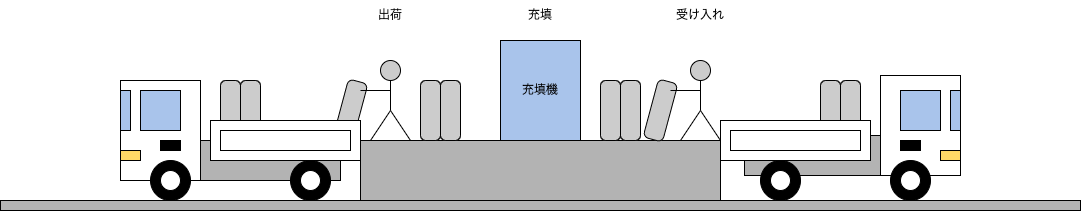

The diagram above was exported from draw.io. Its source (the exported page's mxGraphModel, read from the mxfile embedded in the PNG):
<mxGraphModel dx="1278" dy="943" grid="1" gridSize="10" guides="1" tooltips="1" connect="1" arrows="1" fold="1" page="1" pageScale="1" pageWidth="827" pageHeight="1169" math="0" shadow="0">
  <root>
    <mxCell id="0" />
    <mxCell id="1" parent="0" />
    <mxCell id="FT6_c4kErOa6jpdmKQSm-35" value="" style="group" vertex="1" connectable="0" parent="1">
      <mxGeometry x="760" y="355" width="240" height="125" as="geometry" />
    </mxCell>
    <mxCell id="FT6_c4kErOa6jpdmKQSm-46" value="" style="rounded=1;whiteSpace=wrap;html=1;fillColor=#CCCCCC;arcSize=27;" vertex="1" parent="FT6_c4kErOa6jpdmKQSm-35">
      <mxGeometry x="120" y="5" width="20" height="60" as="geometry" />
    </mxCell>
    <mxCell id="FT6_c4kErOa6jpdmKQSm-44" value="" style="rounded=1;whiteSpace=wrap;html=1;fillColor=#CCCCCC;arcSize=27;" vertex="1" parent="FT6_c4kErOa6jpdmKQSm-35">
      <mxGeometry x="100" y="5" width="20" height="60" as="geometry" />
    </mxCell>
    <mxCell id="FT6_c4kErOa6jpdmKQSm-1" value="" style="rounded=0;whiteSpace=wrap;html=1;fillColor=#B3B3B3;" vertex="1" parent="FT6_c4kErOa6jpdmKQSm-35">
      <mxGeometry x="24" y="60" width="200" height="40" as="geometry" />
    </mxCell>
    <mxCell id="FT6_c4kErOa6jpdmKQSm-2" value="" style="rounded=0;whiteSpace=wrap;html=1;" vertex="1" parent="FT6_c4kErOa6jpdmKQSm-35">
      <mxGeometry x="160" width="80" height="100" as="geometry" />
    </mxCell>
    <mxCell id="FT6_c4kErOa6jpdmKQSm-3" value="" style="rounded=0;whiteSpace=wrap;html=1;" vertex="1" parent="FT6_c4kErOa6jpdmKQSm-35">
      <mxGeometry y="45" width="150" height="40" as="geometry" />
    </mxCell>
    <mxCell id="FT6_c4kErOa6jpdmKQSm-4" value="" style="rounded=0;whiteSpace=wrap;html=1;fillColor=#A9C4EB;" vertex="1" parent="FT6_c4kErOa6jpdmKQSm-35">
      <mxGeometry x="180" y="15" width="40" height="40" as="geometry" />
    </mxCell>
    <mxCell id="FT6_c4kErOa6jpdmKQSm-5" value="" style="rounded=0;whiteSpace=wrap;html=1;fillColor=#A9C4EB;" vertex="1" parent="FT6_c4kErOa6jpdmKQSm-35">
      <mxGeometry x="230" y="15" width="10" height="40" as="geometry" />
    </mxCell>
    <mxCell id="FT6_c4kErOa6jpdmKQSm-6" value="" style="rounded=0;whiteSpace=wrap;html=1;fillColor=#FFD966;" vertex="1" parent="FT6_c4kErOa6jpdmKQSm-35">
      <mxGeometry x="220" y="75" width="20" height="10" as="geometry" />
    </mxCell>
    <mxCell id="FT6_c4kErOa6jpdmKQSm-9" value="" style="rounded=0;whiteSpace=wrap;html=1;" vertex="1" parent="FT6_c4kErOa6jpdmKQSm-35">
      <mxGeometry x="10" y="55" width="130" height="20" as="geometry" />
    </mxCell>
    <mxCell id="FT6_c4kErOa6jpdmKQSm-10" value="" style="rounded=0;whiteSpace=wrap;html=1;fillColor=#000000;" vertex="1" parent="FT6_c4kErOa6jpdmKQSm-35">
      <mxGeometry x="180" y="65" width="20" height="10" as="geometry" />
    </mxCell>
    <mxCell id="FT6_c4kErOa6jpdmKQSm-12" value="" style="ellipse;whiteSpace=wrap;html=1;aspect=fixed;fillColor=#000000;" vertex="1" parent="FT6_c4kErOa6jpdmKQSm-35">
      <mxGeometry x="170" y="85" width="40" height="40" as="geometry" />
    </mxCell>
    <mxCell id="FT6_c4kErOa6jpdmKQSm-16" value="" style="ellipse;whiteSpace=wrap;html=1;aspect=fixed;" vertex="1" parent="FT6_c4kErOa6jpdmKQSm-35">
      <mxGeometry x="180" y="95" width="20" height="20" as="geometry" />
    </mxCell>
    <mxCell id="FT6_c4kErOa6jpdmKQSm-17" value="" style="ellipse;whiteSpace=wrap;html=1;aspect=fixed;fillColor=#000000;" vertex="1" parent="FT6_c4kErOa6jpdmKQSm-35">
      <mxGeometry x="40" y="85" width="40" height="40" as="geometry" />
    </mxCell>
    <mxCell id="FT6_c4kErOa6jpdmKQSm-18" value="" style="ellipse;whiteSpace=wrap;html=1;aspect=fixed;" vertex="1" parent="FT6_c4kErOa6jpdmKQSm-35">
      <mxGeometry x="50" y="95" width="20" height="20" as="geometry" />
    </mxCell>
    <mxCell id="FT6_c4kErOa6jpdmKQSm-20" value="" style="group" vertex="1" connectable="0" parent="1">
      <mxGeometry x="160" y="360" width="240" height="120" as="geometry" />
    </mxCell>
    <mxCell id="FT6_c4kErOa6jpdmKQSm-52" value="" style="rounded=1;whiteSpace=wrap;html=1;fillColor=#CCCCCC;arcSize=27;rotation=15;" vertex="1" parent="FT6_c4kErOa6jpdmKQSm-20">
      <mxGeometry x="220" width="20" height="60" as="geometry" />
    </mxCell>
    <mxCell id="FT6_c4kErOa6jpdmKQSm-43" value="" style="rounded=1;whiteSpace=wrap;html=1;fillColor=#CCCCCC;arcSize=27;" vertex="1" parent="FT6_c4kErOa6jpdmKQSm-20">
      <mxGeometry x="100" width="20" height="60" as="geometry" />
    </mxCell>
    <mxCell id="FT6_c4kErOa6jpdmKQSm-39" value="" style="rounded=1;whiteSpace=wrap;html=1;fillColor=#CCCCCC;arcSize=27;" vertex="1" parent="FT6_c4kErOa6jpdmKQSm-20">
      <mxGeometry x="120" width="20" height="60" as="geometry" />
    </mxCell>
    <mxCell id="FT6_c4kErOa6jpdmKQSm-21" value="" style="rounded=0;whiteSpace=wrap;html=1;fillColor=#B3B3B3;" vertex="1" parent="FT6_c4kErOa6jpdmKQSm-20">
      <mxGeometry x="20" y="60" width="200" height="40" as="geometry" />
    </mxCell>
    <mxCell id="FT6_c4kErOa6jpdmKQSm-22" value="" style="rounded=0;whiteSpace=wrap;html=1;" vertex="1" parent="FT6_c4kErOa6jpdmKQSm-20">
      <mxGeometry width="80" height="100" as="geometry" />
    </mxCell>
    <mxCell id="FT6_c4kErOa6jpdmKQSm-23" value="" style="rounded=0;whiteSpace=wrap;html=1;" vertex="1" parent="FT6_c4kErOa6jpdmKQSm-20">
      <mxGeometry x="90" y="40" width="150" height="40" as="geometry" />
    </mxCell>
    <mxCell id="FT6_c4kErOa6jpdmKQSm-24" value="" style="rounded=0;whiteSpace=wrap;html=1;fillColor=#A9C4EB;" vertex="1" parent="FT6_c4kErOa6jpdmKQSm-20">
      <mxGeometry x="20" y="10" width="40" height="40" as="geometry" />
    </mxCell>
    <mxCell id="FT6_c4kErOa6jpdmKQSm-25" value="" style="rounded=0;whiteSpace=wrap;html=1;fillColor=#A9C4EB;" vertex="1" parent="FT6_c4kErOa6jpdmKQSm-20">
      <mxGeometry y="10" width="10" height="40" as="geometry" />
    </mxCell>
    <mxCell id="FT6_c4kErOa6jpdmKQSm-26" value="" style="rounded=0;whiteSpace=wrap;html=1;fillColor=#FFD966;" vertex="1" parent="FT6_c4kErOa6jpdmKQSm-20">
      <mxGeometry y="70" width="20" height="10" as="geometry" />
    </mxCell>
    <mxCell id="FT6_c4kErOa6jpdmKQSm-27" value="" style="rounded=0;whiteSpace=wrap;html=1;" vertex="1" parent="FT6_c4kErOa6jpdmKQSm-20">
      <mxGeometry x="100" y="50" width="130" height="20" as="geometry" />
    </mxCell>
    <mxCell id="FT6_c4kErOa6jpdmKQSm-28" value="" style="rounded=0;whiteSpace=wrap;html=1;fillColor=#000000;" vertex="1" parent="FT6_c4kErOa6jpdmKQSm-20">
      <mxGeometry x="40" y="60" width="20" height="10" as="geometry" />
    </mxCell>
    <mxCell id="FT6_c4kErOa6jpdmKQSm-29" value="" style="ellipse;whiteSpace=wrap;html=1;aspect=fixed;fillColor=#000000;" vertex="1" parent="FT6_c4kErOa6jpdmKQSm-20">
      <mxGeometry x="30" y="80" width="40" height="40" as="geometry" />
    </mxCell>
    <mxCell id="FT6_c4kErOa6jpdmKQSm-30" value="" style="ellipse;whiteSpace=wrap;html=1;aspect=fixed;" vertex="1" parent="FT6_c4kErOa6jpdmKQSm-20">
      <mxGeometry x="40" y="90" width="20" height="20" as="geometry" />
    </mxCell>
    <mxCell id="FT6_c4kErOa6jpdmKQSm-31" value="" style="ellipse;whiteSpace=wrap;html=1;aspect=fixed;fillColor=#000000;" vertex="1" parent="FT6_c4kErOa6jpdmKQSm-20">
      <mxGeometry x="170" y="80" width="40" height="40" as="geometry" />
    </mxCell>
    <mxCell id="FT6_c4kErOa6jpdmKQSm-32" value="" style="ellipse;whiteSpace=wrap;html=1;aspect=fixed;" vertex="1" parent="FT6_c4kErOa6jpdmKQSm-20">
      <mxGeometry x="180" y="90" width="20" height="20" as="geometry" />
    </mxCell>
    <mxCell id="FT6_c4kErOa6jpdmKQSm-36" value="" style="rounded=0;whiteSpace=wrap;html=1;fillColor=#B3B3B3;" vertex="1" parent="1">
      <mxGeometry x="400" y="420" width="360" height="60" as="geometry" />
    </mxCell>
    <mxCell id="FT6_c4kErOa6jpdmKQSm-42" value="" style="rounded=1;whiteSpace=wrap;html=1;fillColor=#CCCCCC;arcSize=27;" vertex="1" parent="1">
      <mxGeometry x="460" y="360" width="20" height="60" as="geometry" />
    </mxCell>
    <mxCell id="FT6_c4kErOa6jpdmKQSm-45" value="" style="rounded=1;whiteSpace=wrap;html=1;fillColor=#CCCCCC;arcSize=27;" vertex="1" parent="1">
      <mxGeometry x="480" y="360" width="20" height="60" as="geometry" />
    </mxCell>
    <mxCell id="FT6_c4kErOa6jpdmKQSm-49" value="" style="rounded=1;whiteSpace=wrap;html=1;fillColor=#CCCCCC;arcSize=27;" vertex="1" parent="1">
      <mxGeometry x="640" y="360" width="20" height="60" as="geometry" />
    </mxCell>
    <mxCell id="FT6_c4kErOa6jpdmKQSm-50" value="" style="rounded=1;whiteSpace=wrap;html=1;fillColor=#CCCCCC;arcSize=27;" vertex="1" parent="1">
      <mxGeometry x="660" y="360" width="20" height="60" as="geometry" />
    </mxCell>
    <mxCell id="FT6_c4kErOa6jpdmKQSm-51" value="" style="rounded=1;whiteSpace=wrap;html=1;fillColor=#CCCCCC;arcSize=27;rotation=15;" vertex="1" parent="1">
      <mxGeometry x="690" y="360" width="20" height="60" as="geometry" />
    </mxCell>
    <mxCell id="FT6_c4kErOa6jpdmKQSm-62" value="" style="group" vertex="1" connectable="0" parent="1">
      <mxGeometry x="400" y="340" width="60" height="80" as="geometry" />
    </mxCell>
    <mxCell id="FT6_c4kErOa6jpdmKQSm-57" value="" style="ellipse;whiteSpace=wrap;html=1;aspect=fixed;fillColor=#CCCCCC;" vertex="1" parent="FT6_c4kErOa6jpdmKQSm-62">
      <mxGeometry x="20" width="20" height="20" as="geometry" />
    </mxCell>
    <mxCell id="FT6_c4kErOa6jpdmKQSm-58" value="" style="endArrow=none;html=1;rounded=0;entryX=0.5;entryY=1;entryDx=0;entryDy=0;" edge="1" parent="FT6_c4kErOa6jpdmKQSm-62" target="FT6_c4kErOa6jpdmKQSm-57">
      <mxGeometry width="50" height="50" relative="1" as="geometry">
        <mxPoint x="30" y="50" as="sourcePoint" />
        <mxPoint x="40" y="40" as="targetPoint" />
      </mxGeometry>
    </mxCell>
    <mxCell id="FT6_c4kErOa6jpdmKQSm-59" value="" style="endArrow=none;html=1;rounded=0;" edge="1" parent="FT6_c4kErOa6jpdmKQSm-62">
      <mxGeometry width="50" height="50" relative="1" as="geometry">
        <mxPoint x="10" y="80" as="sourcePoint" />
        <mxPoint x="30" y="50" as="targetPoint" />
      </mxGeometry>
    </mxCell>
    <mxCell id="FT6_c4kErOa6jpdmKQSm-60" value="" style="endArrow=none;html=1;rounded=0;" edge="1" parent="FT6_c4kErOa6jpdmKQSm-62">
      <mxGeometry width="50" height="50" relative="1" as="geometry">
        <mxPoint x="50" y="80" as="sourcePoint" />
        <mxPoint x="30" y="50" as="targetPoint" />
      </mxGeometry>
    </mxCell>
    <mxCell id="FT6_c4kErOa6jpdmKQSm-61" value="" style="endArrow=none;html=1;rounded=0;" edge="1" parent="FT6_c4kErOa6jpdmKQSm-62">
      <mxGeometry width="50" height="50" relative="1" as="geometry">
        <mxPoint x="30" y="30" as="sourcePoint" />
        <mxPoint y="30" as="targetPoint" />
      </mxGeometry>
    </mxCell>
    <mxCell id="FT6_c4kErOa6jpdmKQSm-63" value="" style="group" vertex="1" connectable="0" parent="1">
      <mxGeometry x="710" y="340" width="60" height="80" as="geometry" />
    </mxCell>
    <mxCell id="FT6_c4kErOa6jpdmKQSm-64" value="" style="ellipse;whiteSpace=wrap;html=1;aspect=fixed;fillColor=#CCCCCC;" vertex="1" parent="FT6_c4kErOa6jpdmKQSm-63">
      <mxGeometry x="20" width="20" height="20" as="geometry" />
    </mxCell>
    <mxCell id="FT6_c4kErOa6jpdmKQSm-65" value="" style="endArrow=none;html=1;rounded=0;entryX=0.5;entryY=1;entryDx=0;entryDy=0;" edge="1" parent="FT6_c4kErOa6jpdmKQSm-63" target="FT6_c4kErOa6jpdmKQSm-64">
      <mxGeometry width="50" height="50" relative="1" as="geometry">
        <mxPoint x="30" y="50" as="sourcePoint" />
        <mxPoint x="40" y="40" as="targetPoint" />
      </mxGeometry>
    </mxCell>
    <mxCell id="FT6_c4kErOa6jpdmKQSm-66" value="" style="endArrow=none;html=1;rounded=0;" edge="1" parent="FT6_c4kErOa6jpdmKQSm-63">
      <mxGeometry width="50" height="50" relative="1" as="geometry">
        <mxPoint x="10" y="80" as="sourcePoint" />
        <mxPoint x="30" y="50" as="targetPoint" />
      </mxGeometry>
    </mxCell>
    <mxCell id="FT6_c4kErOa6jpdmKQSm-67" value="" style="endArrow=none;html=1;rounded=0;" edge="1" parent="FT6_c4kErOa6jpdmKQSm-63">
      <mxGeometry width="50" height="50" relative="1" as="geometry">
        <mxPoint x="50" y="80" as="sourcePoint" />
        <mxPoint x="30" y="50" as="targetPoint" />
      </mxGeometry>
    </mxCell>
    <mxCell id="FT6_c4kErOa6jpdmKQSm-68" value="" style="endArrow=none;html=1;rounded=0;" edge="1" parent="FT6_c4kErOa6jpdmKQSm-63">
      <mxGeometry width="50" height="50" relative="1" as="geometry">
        <mxPoint x="30" y="30" as="sourcePoint" />
        <mxPoint y="30" as="targetPoint" />
      </mxGeometry>
    </mxCell>
    <mxCell id="FT6_c4kErOa6jpdmKQSm-70" value="充填機" style="rounded=0;whiteSpace=wrap;html=1;fillColor=#A9C4EB;" vertex="1" parent="1">
      <mxGeometry x="540" y="320" width="80" height="100" as="geometry" />
    </mxCell>
    <mxCell id="FT6_c4kErOa6jpdmKQSm-71" value="" style="rounded=0;whiteSpace=wrap;html=1;fillColor=#B3B3B3;" vertex="1" parent="1">
      <mxGeometry x="40" y="480" width="1080" height="10" as="geometry" />
    </mxCell>
    <mxCell id="FT6_c4kErOa6jpdmKQSm-72" value="受け入れ" style="text;html=1;strokeColor=none;fillColor=none;align=center;verticalAlign=middle;whiteSpace=wrap;rounded=0;" vertex="1" parent="1">
      <mxGeometry x="710" y="280" width="60" height="30" as="geometry" />
    </mxCell>
    <mxCell id="FT6_c4kErOa6jpdmKQSm-73" value="充填" style="text;html=1;strokeColor=none;fillColor=none;align=center;verticalAlign=middle;whiteSpace=wrap;rounded=0;" vertex="1" parent="1">
      <mxGeometry x="550" y="280" width="60" height="30" as="geometry" />
    </mxCell>
    <mxCell id="FT6_c4kErOa6jpdmKQSm-74" value="出荷" style="text;html=1;strokeColor=none;fillColor=none;align=center;verticalAlign=middle;whiteSpace=wrap;rounded=0;" vertex="1" parent="1">
      <mxGeometry x="400" y="280" width="60" height="30" as="geometry" />
    </mxCell>
  </root>
</mxGraphModel>